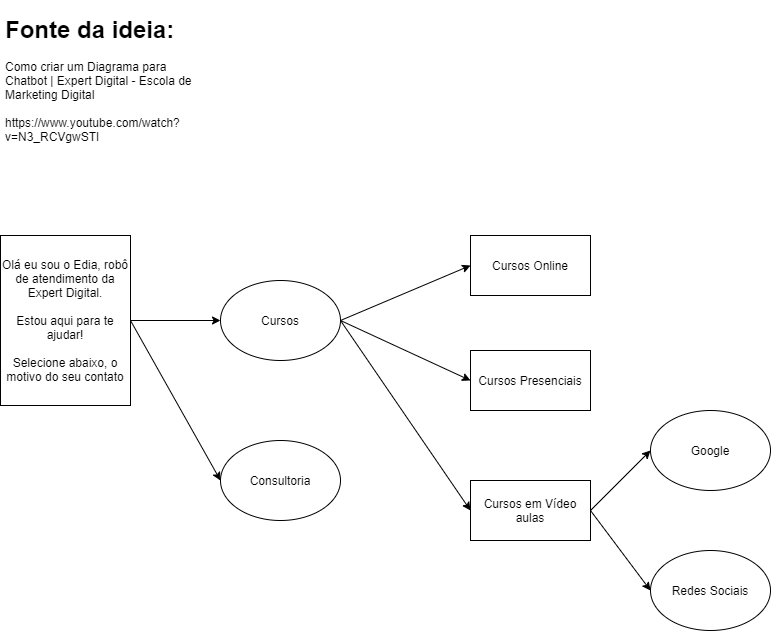

The diagram above was exported from draw.io. Its source (the exported page's mxGraphModel, read from the mxfile embedded in the PNG):
<mxGraphModel dx="868" dy="1603" grid="1" gridSize="10" guides="1" tooltips="1" connect="1" arrows="1" fold="1" page="1" pageScale="1" pageWidth="827" pageHeight="1169" math="0" shadow="0">
  <root>
    <mxCell id="0" />
    <mxCell id="1" parent="0" />
    <mxCell id="6ExDYR8QZA-hh4XeCk2z-1" value="&lt;br&gt;&lt;br&gt;Olá eu sou o Edia, robô de atendimento da Expert Digital.&lt;br&gt;&lt;br&gt;Estou aqui para te ajudar!&lt;br&gt;&lt;br&gt;Selecione abaixo, o motivo do seu contato&lt;br&gt;&lt;br&gt;&amp;nbsp;" style="rounded=0;whiteSpace=wrap;html=1;" parent="1" vertex="1">
      <mxGeometry x="90" y="5" width="130" height="170" as="geometry" />
    </mxCell>
    <mxCell id="6ExDYR8QZA-hh4XeCk2z-2" value="Cursos" style="ellipse;whiteSpace=wrap;html=1;" parent="1" vertex="1">
      <mxGeometry x="310" y="50" width="120" height="80" as="geometry" />
    </mxCell>
    <mxCell id="qHho7vCCSbglcjlk-6pz-2" value="Cursos Presenciais" style="rounded=0;whiteSpace=wrap;html=1;" vertex="1" parent="1">
      <mxGeometry x="560" y="120" width="120" height="60" as="geometry" />
    </mxCell>
    <mxCell id="qHho7vCCSbglcjlk-6pz-3" value="Cursos em Vídeo aulas" style="rounded=0;whiteSpace=wrap;html=1;" vertex="1" parent="1">
      <mxGeometry x="560" y="250" width="120" height="60" as="geometry" />
    </mxCell>
    <mxCell id="qHho7vCCSbglcjlk-6pz-4" value="Cursos Online" style="rounded=0;whiteSpace=wrap;html=1;" vertex="1" parent="1">
      <mxGeometry x="560" y="5" width="120" height="60" as="geometry" />
    </mxCell>
    <mxCell id="qHho7vCCSbglcjlk-6pz-5" value="" style="endArrow=classic;html=1;entryX=0;entryY=0.5;entryDx=0;entryDy=0;exitX=1;exitY=0.5;exitDx=0;exitDy=0;endFill=1;" edge="1" parent="1" source="6ExDYR8QZA-hh4XeCk2z-1" target="6ExDYR8QZA-hh4XeCk2z-2">
      <mxGeometry width="50" height="50" relative="1" as="geometry">
        <mxPoint x="240" y="110" as="sourcePoint" />
        <mxPoint x="290" y="60" as="targetPoint" />
      </mxGeometry>
    </mxCell>
    <mxCell id="qHho7vCCSbglcjlk-6pz-6" value="" style="endArrow=classic;html=1;exitX=1;exitY=0.5;exitDx=0;exitDy=0;entryX=0;entryY=0.5;entryDx=0;entryDy=0;endFill=1;" edge="1" parent="1" source="6ExDYR8QZA-hh4XeCk2z-2" target="qHho7vCCSbglcjlk-6pz-4">
      <mxGeometry width="50" height="50" relative="1" as="geometry">
        <mxPoint x="460" y="100" as="sourcePoint" />
        <mxPoint x="510" y="50" as="targetPoint" />
      </mxGeometry>
    </mxCell>
    <mxCell id="qHho7vCCSbglcjlk-6pz-7" value="" style="endArrow=classic;html=1;exitX=1;exitY=0.5;exitDx=0;exitDy=0;entryX=0;entryY=0.5;entryDx=0;entryDy=0;endFill=1;" edge="1" parent="1" source="6ExDYR8QZA-hh4XeCk2z-2" target="qHho7vCCSbglcjlk-6pz-2">
      <mxGeometry width="50" height="50" relative="1" as="geometry">
        <mxPoint x="480" y="170" as="sourcePoint" />
        <mxPoint x="530" y="120" as="targetPoint" />
      </mxGeometry>
    </mxCell>
    <mxCell id="qHho7vCCSbglcjlk-6pz-8" value="" style="endArrow=none;html=1;entryX=1;entryY=0.5;entryDx=0;entryDy=0;exitX=0;exitY=0.5;exitDx=0;exitDy=0;endFill=0;startArrow=classic;startFill=1;" edge="1" parent="1" source="qHho7vCCSbglcjlk-6pz-3" target="6ExDYR8QZA-hh4XeCk2z-2">
      <mxGeometry width="50" height="50" relative="1" as="geometry">
        <mxPoint x="480" y="260" as="sourcePoint" />
        <mxPoint x="530" y="210" as="targetPoint" />
      </mxGeometry>
    </mxCell>
    <mxCell id="qHho7vCCSbglcjlk-6pz-9" value="Google" style="ellipse;whiteSpace=wrap;html=1;" vertex="1" parent="1">
      <mxGeometry x="740" y="180" width="120" height="80" as="geometry" />
    </mxCell>
    <mxCell id="qHho7vCCSbglcjlk-6pz-10" value="Redes Sociais" style="ellipse;whiteSpace=wrap;html=1;" vertex="1" parent="1">
      <mxGeometry x="740" y="320" width="120" height="80" as="geometry" />
    </mxCell>
    <mxCell id="qHho7vCCSbglcjlk-6pz-11" value="" style="endArrow=classic;html=1;entryX=0;entryY=0.5;entryDx=0;entryDy=0;exitX=1;exitY=0.5;exitDx=0;exitDy=0;endFill=1;" edge="1" parent="1" source="qHho7vCCSbglcjlk-6pz-3" target="qHho7vCCSbglcjlk-6pz-9">
      <mxGeometry width="50" height="50" relative="1" as="geometry">
        <mxPoint x="690" y="300" as="sourcePoint" />
        <mxPoint x="730" y="240" as="targetPoint" />
      </mxGeometry>
    </mxCell>
    <mxCell id="qHho7vCCSbglcjlk-6pz-13" value="" style="endArrow=none;html=1;entryX=1;entryY=0.5;entryDx=0;entryDy=0;exitX=0;exitY=0.5;exitDx=0;exitDy=0;endFill=0;startArrow=classic;startFill=1;" edge="1" parent="1" source="qHho7vCCSbglcjlk-6pz-10" target="qHho7vCCSbglcjlk-6pz-3">
      <mxGeometry width="50" height="50" relative="1" as="geometry">
        <mxPoint x="700" y="340" as="sourcePoint" />
        <mxPoint x="750" y="290" as="targetPoint" />
      </mxGeometry>
    </mxCell>
    <mxCell id="qHho7vCCSbglcjlk-6pz-17" value="Consultoria" style="ellipse;whiteSpace=wrap;html=1;" vertex="1" parent="1">
      <mxGeometry x="310" y="210" width="120" height="80" as="geometry" />
    </mxCell>
    <mxCell id="qHho7vCCSbglcjlk-6pz-18" value="" style="endArrow=none;html=1;entryX=1;entryY=0.5;entryDx=0;entryDy=0;exitX=0;exitY=0.5;exitDx=0;exitDy=0;endFill=0;startArrow=classic;startFill=1;" edge="1" parent="1" source="qHho7vCCSbglcjlk-6pz-17" target="6ExDYR8QZA-hh4XeCk2z-1">
      <mxGeometry width="50" height="50" relative="1" as="geometry">
        <mxPoint x="270" y="250" as="sourcePoint" />
        <mxPoint x="320" y="200" as="targetPoint" />
      </mxGeometry>
    </mxCell>
    <mxCell id="qHho7vCCSbglcjlk-6pz-20" value="&lt;h1&gt;Fonte da ideia:&lt;/h1&gt;&lt;div&gt;&lt;div&gt;Como criar um Diagrama para Chatbot | Expert Digital - Escola de Marketing Digital&lt;/div&gt;&lt;div&gt;&lt;br&gt;&lt;/div&gt;&lt;div&gt;https://www.youtube.com/watch?v=N3_RCVgwSTI&lt;/div&gt;&lt;/div&gt;&lt;p&gt;.&lt;/p&gt;" style="text;html=1;strokeColor=none;fillColor=none;spacing=5;spacingTop=-20;whiteSpace=wrap;overflow=hidden;rounded=0;" vertex="1" parent="1">
      <mxGeometry x="90" y="-220" width="200" height="140" as="geometry" />
    </mxCell>
  </root>
</mxGraphModel>